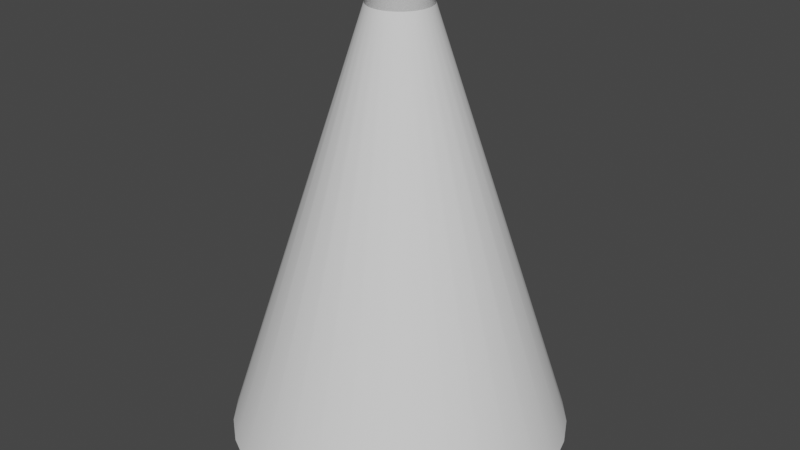 # Source: LightCone.blend  (saved by Blender 2.91.10; exported with 4.5.12 LTS)
import bpy
from mathutils import Matrix  # noqa: F401  (used for matrix-valued properties, if any)

bpy.ops.wm.read_factory_settings(use_empty=True)
scene = bpy.context.scene
scene.name = 'Scene'

# ---- collections
col_collection = bpy.data.collections.new('Collection'); scene.collection.children.link(col_collection)

# ---- world
world_world = bpy.data.worlds.new('World'); scene.world = world_world
world_world.use_nodes = True; world_world.node_tree.nodes.clear()
_N = world_world.node_tree.nodes; _L = world_world.node_tree.links
n0 = _N.new('ShaderNodeOutputWorld'); n0.name = 'World Output'; n0.location = (300, 300)
n1 = _N.new('ShaderNodeBackground'); n1.name = 'Background'; n1.location = (10, 300)
n1.inputs[0].default_value = (0.05088, 0.05088, 0.05088, 1.0)
_L.new(n1.outputs[0], n0.inputs[0])
n0.is_active_output = True
world_world.color = (0.05088, 0.05088, 0.05088)
world_world.use_sun_shadow = False
world_world.sun_shadow_jitter_overblur = 0.0

# ---- meshes
me_cone_001 = bpy.data.meshes.new('Cone.001')
me_cone_001.from_pydata([(0.0, 1.47, -1.855), (0.0, 0.27, 1.855), (0.2868, 1.442, -1.855), (0.05267, 0.2648, 1.855), (0.5625, 1.358, -1.855), (0.1033, 0.2494, 1.855), (0.8167, 1.222, -1.855), (0.15, 0.2245, 1.855), (1.039, 1.039, -1.855), (0.1909, 0.1909, 1.855), (1.222, 0.8167, -1.855), (0.2245, 0.15, 1.855), (1.358, 0.5625, -1.855), (0.2494, 0.1033, 1.855), (1.442, 0.2868, -1.855), (0.2648, 0.05267, 1.855), (1.47, 1.11e-07, -1.855), (0.27, 2.038e-08, 1.855), (1.442, -0.2868, -1.855), (0.2648, -0.05267, 1.855), (1.358, -0.5625, -1.855), (0.2494, -0.1033, 1.855), (1.222, -0.8167, -1.855), (0.2245, -0.15, 1.855), (1.039, -1.039, -1.855), (0.1909, -0.1909, 1.855), (0.8167, -1.222, -1.855), (0.15, -0.2245, 1.855), (0.5625, -1.358, -1.855), (0.1033, -0.2494, 1.855), (0.2868, -1.442, -1.855), (0.05267, -0.2648, 1.855), (-4.79e-07, -1.47, -1.855), (-8.798e-08, -0.27, 1.855), (-0.2868, -1.442, -1.855), (-0.05267, -0.2648, 1.855), (-0.5625, -1.358, -1.855), (-0.1033, -0.2494, 1.855), (-0.8167, -1.222, -1.855), (-0.15, -0.2245, 1.855), (-1.039, -1.039, -1.855), (-0.1909, -0.1909, 1.855), (-1.222, -0.8167, -1.855), (-0.2245, -0.15, 1.855), (-1.358, -0.5625, -1.855), (-0.2494, -0.1033, 1.855), (-1.442, -0.2868, -1.855), (-0.2648, -0.05267, 1.855), (-1.47, 1.419e-06, -1.855), (-0.27, 2.607e-07, 1.855), (-1.442, 0.2868, -1.855), (-0.2648, 0.05267, 1.855), (-1.358, 0.5625, -1.855), (-0.2494, 0.1033, 1.855), (-1.222, 0.8167, -1.855), (-0.2245, 0.15, 1.855), (-1.039, 1.039, -1.855), (-0.1909, 0.1909, 1.855), (-0.8167, 1.222, -1.855), (-0.15, 0.2245, 1.855), (-0.5625, 1.358, -1.855), (-0.1033, 0.2494, 1.855), (-0.2868, 1.442, -1.855), (-0.05267, 0.2648, 1.855)], [], [(0, 1, 3, 2), (2, 3, 5, 4), (4, 5, 7, 6), (6, 7, 9, 8), (8, 9, 11, 10), (10, 11, 13, 12), (12, 13, 15, 14), (14, 15, 17, 16), (16, 17, 19, 18), (18, 19, 21, 20), (20, 21, 23, 22), (22, 23, 25, 24), (24, 25, 27, 26), (26, 27, 29, 28), (28, 29, 31, 30), (30, 31, 33, 32), (32, 33, 35, 34), (34, 35, 37, 36), (36, 37, 39, 38), (38, 39, 41, 40), (40, 41, 43, 42), (42, 43, 45, 44), (44, 45, 47, 46), (46, 47, 49, 48), (48, 49, 51, 50), (50, 51, 53, 52), (52, 53, 55, 54), (54, 55, 57, 56), (56, 57, 59, 58), (58, 59, 61, 60), (60, 61, 63, 62), (62, 63, 1, 0)])
me_cone_001.polygons.foreach_set('use_smooth', [True] * 32)
_uv = me_cone_001.uv_layers.new(name='UVMap')
_uv.uv.foreach_set('vector', [0.5, 0.0, 0.5, 1.0, 0.5179, 1.0, 0.5975, 0.0, 0.5975, 0.0, 0.5179, 1.0, 0.5351, 1.0, 0.6913, 0.0, 0.6913, 0.0, 0.5351, 1.0, 0.551, 1.0, 0.7778, 0.0, 0.7778, 0.0, 0.551, 1.0, 0.5649, 1.0, 0.8536, 0.0, 0.8536, 0.0, 0.5649, 1.0, 0.5764, 1.0, 0.9157, 0.0, 0.9157, 0.0, 0.5764, 1.0, 0.5848, 1.0, 0.9619, 4.989e-08, 0.9619, 4.989e-08, 0.5848, 1.0, 0.5901, 1.0, 0.9904, 4.989e-08, 0.9904, 4.989e-08, 0.5901, 1.0, 0.5918, 1.0, 1.0, 4.989e-08, 1.0, 4.989e-08, 0.5918, 1.0, 0.5901, 1.0, 0.9904, 4.989e-08, 0.9904, 4.989e-08, 0.5901, 1.0, 0.5848, 1.0, 0.9619, 4.989e-08, 0.9619, 4.989e-08, 0.5848, 1.0, 0.5764, 1.0, 0.9157, 9.977e-08, 0.9157, 9.977e-08, 0.5764, 1.0, 0.5649, 1.0, 0.8536, 9.977e-08, 0.8536, 9.977e-08, 0.5649, 1.0, 0.551, 1.0, 0.7778, 9.977e-08, 0.7778, 9.977e-08, 0.551, 1.0, 0.5351, 1.0, 0.6913, 9.977e-08, 0.6913, 9.977e-08, 0.5351, 1.0, 0.5179, 1.0, 0.5975, 9.977e-08, 0.5975, 9.977e-08, 0.5179, 1.0, 0.5, 1.0, 0.5, 9.977e-08, 0.5, 9.977e-08, 0.5, 1.0, 0.4821, 1.0, 0.4025, 9.977e-08, 0.4025, 9.977e-08, 0.4821, 1.0, 0.4649, 1.0, 0.3087, 9.977e-08, 0.3087, 9.977e-08, 0.4649, 1.0, 0.449, 1.0, 0.2222, 9.977e-08, 0.2222, 9.977e-08, 0.449, 1.0, 0.4351, 1.0, 0.1464, 9.977e-08, 0.1464, 9.977e-08, 0.4351, 1.0, 0.4236, 1.0, 0.08427, 9.977e-08, 0.08427, 9.977e-08, 0.4236, 1.0, 0.4152, 1.0, 0.03806, 4.989e-08, 0.03806, 4.989e-08, 0.4152, 1.0, 0.4099, 1.0, 0.009607, 4.989e-08, 0.009607, 4.989e-08, 0.4099, 1.0, 0.4082, 1.0, 0.0, 4.989e-08, 0.0, 4.989e-08, 0.4082, 1.0, 0.4099, 1.0, 0.009607, 4.989e-08, 0.009607, 4.989e-08, 0.4099, 1.0, 0.4152, 1.0, 0.03806, 4.989e-08, 0.03806, 4.989e-08, 0.4152, 1.0, 0.4236, 1.0, 0.08427, 0.0, 0.08427, 0.0, 0.4236, 1.0, 0.4351, 1.0, 0.1464, 0.0, 0.1464, 0.0, 0.4351, 1.0, 0.449, 1.0, 0.2222, 0.0, 0.2222, 0.0, 0.449, 1.0, 0.4649, 1.0, 0.3087, 0.0, 0.3087, 0.0, 0.4649, 1.0, 0.4821, 1.0, 0.4025, 0.0, 0.4025, 0.0, 0.4821, 1.0, 0.5, 1.0, 0.5, 0.0])
me_cone_001.use_remesh_fix_poles = True
me_cone_001.use_remesh_preserve_attributes = False
me_cone_001.use_mirror_vertex_groups = False
me_cone_001.update()

# ---- objects
ob_cone = bpy.data.objects.new('Cone', me_cone_001)

# ---- transforms, parenting, visibility, modifiers, constraints
ob_cone.location = (0.0, 0.0, 0.0)
ob_cone.lineart.crease_threshold = 0.0

# ---- collection membership
col_collection.objects.link(ob_cone)

# ---- scene / render settings (as saved in the file)
scene.frame_start = 1; scene.frame_end = 250; scene.frame_set(1)
scene.render.engine = 'BLENDER_EEVEE_NEXT'
scene.cycles.use_denoising = False
scene.cycles.samples = 128
scene.cycles.sampling_pattern = 'TABULATED_SOBOL'
scene.cycles.use_adaptive_sampling = False
scene.cycles.use_light_tree = False
scene.view_settings.view_transform = 'Filmic'
bpy.context.view_layer.update()

# ---- added for rendering (the .blend has no active camera and no usable light): camera, sun
cam_auto = bpy.data.cameras.new('AutoCamera')
cam_auto.lens = 50.0
cam_auto.sensor_width = 36.0
cam_auto.clip_end = 1000.0
ob_auto_camera = bpy.data.objects.new('AutoCamera', cam_auto)
scene.collection.objects.link(ob_auto_camera)
ob_auto_camera.location = (5.15569, -6.18683, 4.12455)
ob_auto_camera.rotation_euler = (1.09748, -7.21219e-08, 0.694738)
scene.camera = ob_auto_camera
light_auto_sun = bpy.data.lights.new('AutoSun', 'SUN')
light_auto_sun.energy = 3.0
light_auto_sun.angle = 0.0523599
ob_auto_sun = bpy.data.objects.new('AutoSun', light_auto_sun)
scene.collection.objects.link(ob_auto_sun)
ob_auto_sun.rotation_euler = (0.872665, 0.174533, 0.523599)
bpy.context.view_layer.update()
